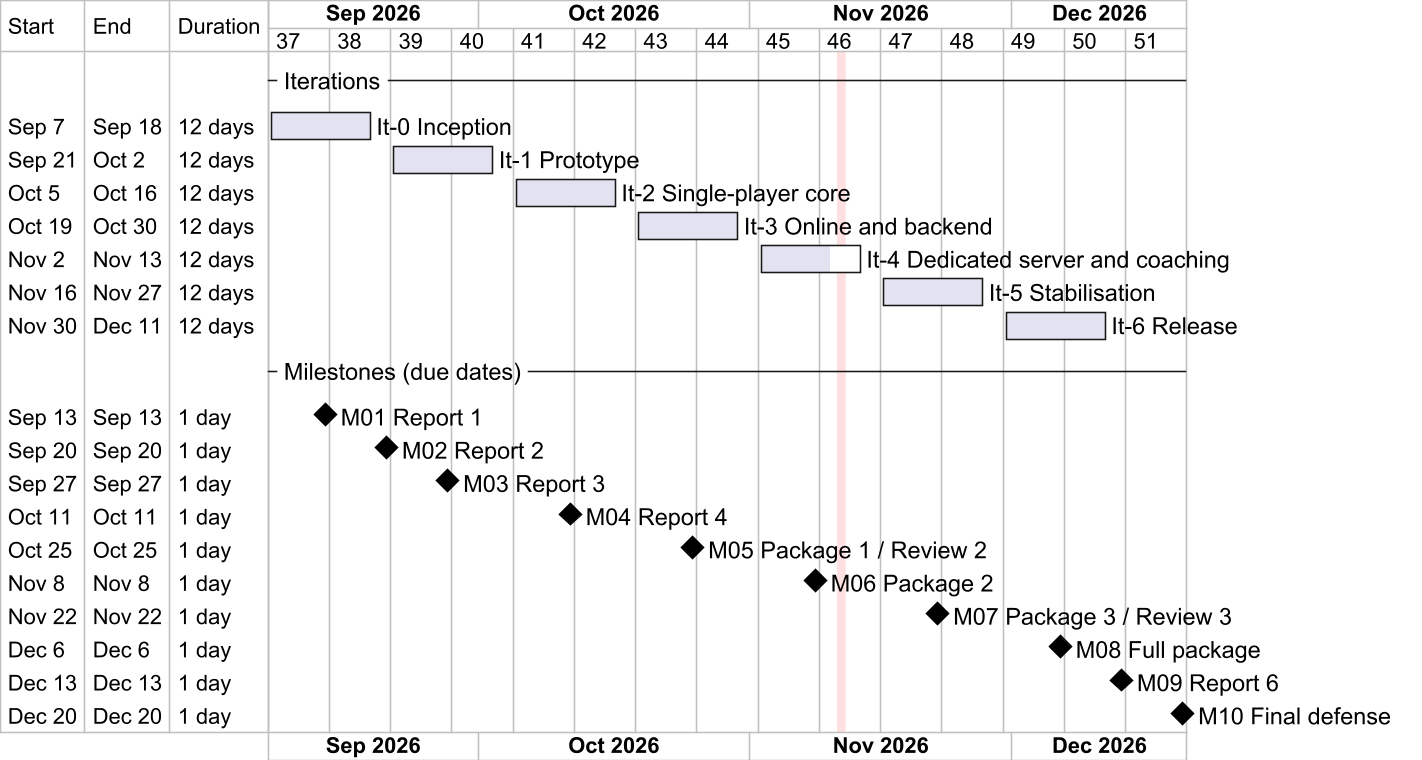

The diagram above was rendered by PlantUML. Its source (embedded in the PNG):
@startgantt r2_gantt
!include _style.iuml
<style>
ganttDiagram {
  task { FontSize 15 }
  milestone { FontSize 15 }
  timeline { FontSize 14 }
  separator { FontSize 15 }
}
</style>
printscale weekly zoom 1
Project starts 2026-09-07
-- Iterations --
[It-0 Inception] starts 2026-09-07 and ends 2026-09-18
[It-1 Prototype] starts 2026-09-21 and ends 2026-10-02
[It-2 Single-player core] starts 2026-10-05 and ends 2026-10-16
[It-3 Online and backend] starts 2026-10-19 and ends 2026-10-30
[It-4 Dedicated server and coaching] starts 2026-11-02 and ends 2026-11-13
[It-5 Stabilisation] starts 2026-11-16 and ends 2026-11-27
[It-6 Release] starts 2026-11-30 and ends 2026-12-11
[It-0 Inception] is 100% completed
[It-1 Prototype] is 100% completed
[It-2 Single-player core] is 100% completed
[It-3 Online and backend] is 100% completed
[It-4 Dedicated server and coaching] is 70% completed
-- Milestones (due dates) --
[M01 Report 1] happens 2026-09-13
[M02 Report 2] happens 2026-09-20
[M03 Report 3] happens 2026-09-27
[M04 Report 4] happens 2026-10-11
[M05 Package 1 / Review 2] happens 2026-10-25
[M06 Package 2] happens 2026-11-08
[M07 Package 3 / Review 3] happens 2026-11-22
[M08 Full package] happens 2026-12-06
[M09 Report 6] happens 2026-12-13
[M10 Final defense] happens 2026-12-20
today is 2026-11-11 and is colored in #FFE0E0
@endgantt